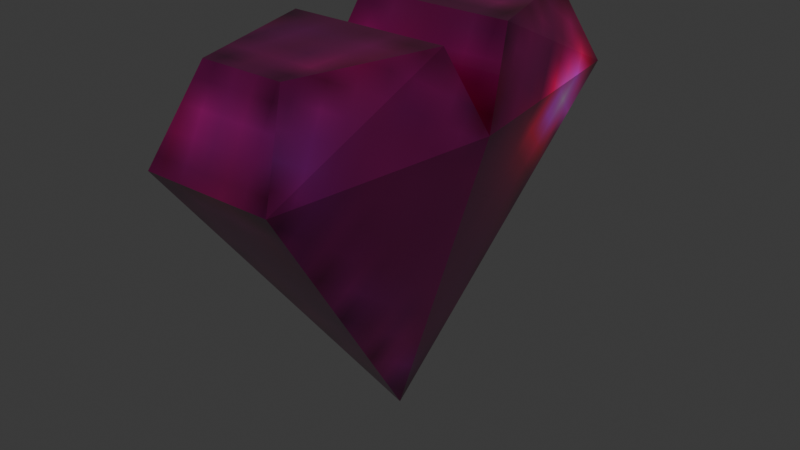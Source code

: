 # Source: hearth.blend  (saved by Blender 4.0.36; exported with 4.5.12 LTS)
import bpy
from mathutils import Matrix  # noqa: F401  (used for matrix-valued properties, if any)

bpy.ops.wm.read_factory_settings(use_empty=True)
scene = bpy.context.scene
scene.name = 'Scene'

# ---- collections
col_collection = bpy.data.collections.new('Collection'); scene.collection.children.link(col_collection)

# ---- images (referenced by path relative to the original .blend; pixels are not part of the script)
import os
ASSET_DIR = os.environ.get("B2B_ASSET_DIR", "")  # directory of the original .blend (textures are referenced by path, not embedded)
HERE = os.path.dirname(os.path.abspath(__file__))  # packed textures are extracted next to this script under _unpacked/

def load_image(name, relpath, width, height, colorspace="sRGB"):
    """Load a texture the original file referenced (path relative to the .blend, or extracted next to this script)."""
    p = next((c for c in (os.path.join(HERE, relpath), os.path.join(ASSET_DIR, relpath)) if relpath and os.path.exists(c)), "")
    if p:
        img = bpy.data.images.load(p, check_existing=True)
        img.name = name
    else:  # same state as the original file: an image datablock whose file is absent (Cycles renders it pink)
        img = bpy.data.images.new(name, width, height)
        img.source = "FILE"
        img.filepath = "//" + (relpath or name)
    img.colorspace_settings.name = colorspace
    return img
img_hearth = load_image('hearth', '_unpacked/hearth.1ac77394.png', 64, 64, 'sRGB')

# ---- materials (node trees are filled in below, after node groups)
mat_material = bpy.data.materials.new('Material')
mat_material.alpha_threshold = 0.0
mat_material.roughness = 0.5
mat_material.line_color = (0.0, 0.0, 0.0, 1.0)

# ---- material node trees
mat_material.use_nodes = True; mat_material.node_tree.nodes.clear()
_N = mat_material.node_tree.nodes; _L = mat_material.node_tree.links
n0 = _N.new('ShaderNodeBsdfPrincipled'); n0.name = 'Principled BSDF'; n0.location = (10, 300)
n0.inputs[1].default_value = 0.1417
n0.inputs[2].default_value = 0.07087
n0.inputs[3].default_value = 1.45
n1 = _N.new('ShaderNodeTexImage'); n1.name = 'Image Texture'; n1.location = (-550, 212)
n1.image = img_hearth
n2 = _N.new('ShaderNodeOutputMaterial'); n2.name = 'Material Output'; n2.location = (300, 300)
_L.new(n1.outputs[0], n0.inputs[0])
_L.new(n0.outputs[0], n2.inputs[0])
n2.is_active_output = True

# ---- world
world_world = bpy.data.worlds.new('World'); scene.world = world_world
world_world.use_nodes = True; world_world.node_tree.nodes.clear()
_N = world_world.node_tree.nodes; _L = world_world.node_tree.links
n0 = _N.new('ShaderNodeOutputWorld'); n0.name = 'World Output'; n0.location = (300, 300)
n1 = _N.new('ShaderNodeBackground'); n1.name = 'Background'; n1.location = (10, 300)
n1.inputs[0].default_value = (0.05088, 0.05088, 0.05088, 1.0)
_L.new(n1.outputs[0], n0.inputs[0])
n0.is_active_output = True
world_world.color = (0.05088, 0.05088, 0.05088)
world_world.use_sun_shadow = False
world_world.sun_shadow_jitter_overblur = 0.0

# ---- meshes
me_cube = bpy.data.meshes.new('Cube')
me_cube.from_pydata([(0.1831, -0.8076, 1.376), (-0.1831, -0.8076, 1.376), (0.0, 0.0, -0.3891), (0.4285, 0.0, 1.0), (-0.4285, 0.0, 1.0), (0.2884, -1.0, 1.0), (-0.2884, -1.0, 1.0), (0.3556, -0.1924, 1.376), (-0.3556, -0.1924, 1.376), (0.1831, 0.8076, 1.376), (-0.1831, 0.8076, 1.376), (0.2884, 1.0, 1.0), (-0.2884, 1.0, 1.0), (0.3556, 0.1924, 1.376), (-0.3556, 0.1924, 1.376)], [], [(7, 8, 1, 0), (2, 5, 6), (2, 3, 5), (6, 4, 2), (0, 1, 6, 5), (7, 0, 5, 3), (1, 8, 4, 6), (8, 7, 3, 4), (13, 9, 10, 14), (2, 12, 11), (2, 11, 3), (12, 2, 4), (9, 11, 12, 10), (13, 3, 11, 9), (10, 12, 4, 14), (14, 4, 3, 13)])
_uv = me_cube.uv_layers.new(name='UVMap')
_uv.uv.foreach_set('vector', [0.1589, 0.7416, 0.1589, 0.8554, 0.0605, 0.8278, 0.0605, 0.7692, 0.4479, 0.7427, 0.4479, 0.4649, 0.5389, 0.4803, 0.4479, 0.3439, 0.5785, 0.1903, 0.7082, 0.272, 0.06574, 0.2705, 0.1925, 0.1727, 0.3269, 0.3625, 0.8719, 0.5404, 0.8719, 0.4818, 0.9395, 0.4649, 0.9395, 0.5572, 0.6383, 0.1568, 0.7178, 0.203, 0.7082, 0.272, 0.5785, 0.1903, 0.0605, 0.2098, 0.1361, 0.1463, 0.1925, 0.1727, 0.06574, 0.2705, 0.0605, 0.6089, 0.0605, 0.4952, 0.1281, 0.4835, 0.1281, 0.6206, 0.8388, 0.0605, 0.9372, 0.08809, 0.9372, 0.1467, 0.8388, 0.1743, 0.6599, 0.7427, 0.6599, 0.4649, 0.7509, 0.4803, 0.4479, 0.3439, 0.4479, 0.09548, 0.5785, 0.1903, 0.3269, 0.08561, 0.3269, 0.3625, 0.1925, 0.1727, 0.8719, 0.6951, 0.9395, 0.6782, 0.9395, 0.7705, 0.8719, 0.7537, 0.5882, 0.1228, 0.5785, 0.1903, 0.4479, 0.09548, 0.5076, 0.0605, 0.2714, 0.0605, 0.3269, 0.08561, 0.1925, 0.1727, 0.1864, 0.1107, 0.2491, 0.4952, 0.3167, 0.4835, 0.3167, 0.6206, 0.2491, 0.6089])
me_cube.materials.append(mat_material)
me_cube.use_mirror_vertex_groups = False
me_cube.update()

# ---- objects
ob_cube = bpy.data.objects.new('Cube', me_cube)

# ---- transforms, parenting, visibility, modifiers, constraints
ob_cube.location = (0.0, 0.0, 1.216)
ob_cube.lock_rotations_4d = False
ob_cube.empty_display_type = 'ARROWS'
ob_cube.lineart.crease_threshold = 0.0

# ---- collection membership
col_collection.objects.link(ob_cube)

# ---- scene / render settings (as saved in the file)
scene.frame_start = 1; scene.frame_end = 250; scene.frame_set(1)
scene.render.engine = 'CYCLES'
scene.cycles.sampling_pattern = 'TABULATED_SOBOL'
bpy.context.view_layer.update()

# ---- added for rendering (the .blend has no active camera and no usable light): camera, sun
cam_auto = bpy.data.cameras.new('AutoCamera')
cam_auto.lens = 50.0
cam_auto.sensor_width = 36.0
cam_auto.clip_end = 1000.0
ob_auto_camera = bpy.data.objects.new('AutoCamera', cam_auto)
scene.collection.objects.link(ob_auto_camera)
ob_auto_camera.location = (2.59247, -3.11097, 3.78329)
ob_auto_camera.rotation_euler = (1.09748, -7.21219e-08, 0.694738)
scene.camera = ob_auto_camera
light_auto_sun = bpy.data.lights.new('AutoSun', 'SUN')
light_auto_sun.energy = 3.0
light_auto_sun.angle = 0.0523599
ob_auto_sun = bpy.data.objects.new('AutoSun', light_auto_sun)
scene.collection.objects.link(ob_auto_sun)
ob_auto_sun.rotation_euler = (0.872665, 0.174533, 0.523599)
bpy.context.view_layer.update()
